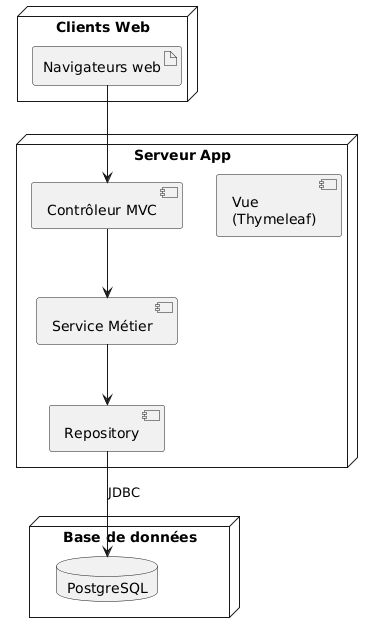

The diagram above was rendered by PlantUML. Its source (embedded in the PNG):
@startuml
node "Clients Web" {
  artifact "Navigateurs web"
}
node "Serveur App" {
  component "Contrôleur MVC"
  component "Service Métier"
  component "Repository"
  component "Vue\n(Thymeleaf)"
}

node "Base de données" {
  database "PostgreSQL"
}

"Navigateurs web" --> "Contrôleur MVC"
"Contrôleur MVC" --> "Service Métier"
"Service Métier" --> "Repository"
"Repository" --> "PostgreSQL" : JDBC
@enduml